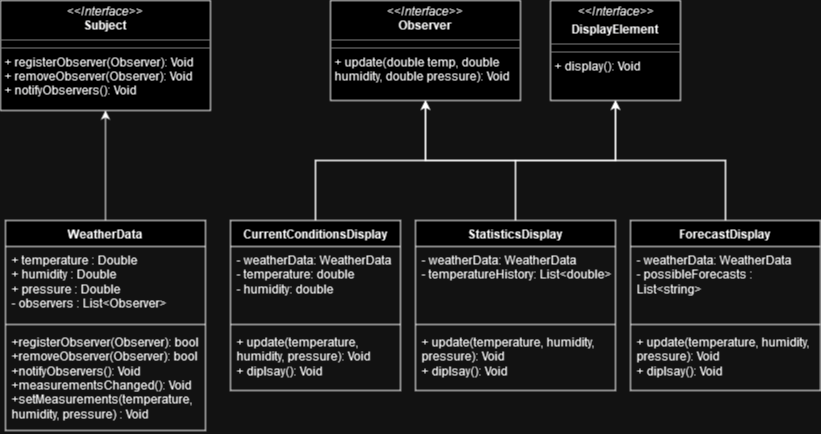

The diagram above was exported from draw.io. Its source (the exported page's mxGraphModel, read from the mxfile embedded in the PNG):
<mxGraphModel dx="1146" dy="715" grid="1" gridSize="10" guides="1" tooltips="1" connect="1" arrows="1" fold="1" page="1" pageScale="1" pageWidth="850" pageHeight="1100" math="0" shadow="0">
  <root>
    <mxCell id="0" />
    <mxCell id="1" parent="0" />
    <mxCell id="2jIEMbWioZNrl_TpCgLG-4" value="&lt;p style=&quot;margin:0px;margin-top:4px;text-align:center;&quot;&gt;&lt;i&gt;&amp;lt;&amp;lt;Interface&amp;gt;&amp;gt;&lt;/i&gt;&lt;br&gt;&lt;b&gt;Observer&lt;/b&gt;&lt;br&gt;&lt;/p&gt;&lt;hr size=&quot;1&quot;&gt;&lt;hr size=&quot;1&quot;&gt;&lt;p style=&quot;margin:0px;margin-left:4px;&quot;&gt;+ update(double temp, double humidity, double pressure): Void&lt;/p&gt;" style="verticalAlign=top;align=left;overflow=fill;fontSize=12;fontFamily=Helvetica;html=1;whiteSpace=wrap;" vertex="1" parent="1">
      <mxGeometry x="340" y="310" width="190" height="100" as="geometry" />
    </mxCell>
    <mxCell id="2jIEMbWioZNrl_TpCgLG-5" value="&lt;p style=&quot;margin:0px;margin-top:4px;text-align:center;&quot;&gt;&lt;i&gt;&amp;lt;&amp;lt;Interface&amp;gt;&amp;gt;&lt;/i&gt;&lt;br&gt;&lt;b&gt;Subject&lt;/b&gt;&lt;br&gt;&lt;/p&gt;&lt;hr size=&quot;1&quot;&gt;&lt;hr size=&quot;1&quot;&gt;&lt;p style=&quot;margin:0px;margin-left:4px;&quot;&gt;+ registerObserver(Observer): Void&lt;br&gt;+ removeObserver(Observer): Void&lt;br&gt;&lt;/p&gt;&lt;p style=&quot;margin:0px;margin-left:4px;&quot;&gt;+ notifyObservers(): Void&lt;br&gt;&lt;/p&gt;" style="verticalAlign=top;align=left;overflow=fill;fontSize=12;fontFamily=Helvetica;html=1;whiteSpace=wrap;" vertex="1" parent="1">
      <mxGeometry x="10" y="310" width="210" height="110" as="geometry" />
    </mxCell>
    <mxCell id="2jIEMbWioZNrl_TpCgLG-10" value="&lt;p style=&quot;margin:0px;margin-top:4px;text-align:center;&quot;&gt;&lt;i&gt;&amp;lt;&amp;lt;Interface&amp;gt;&amp;gt;&lt;/i&gt;&lt;/p&gt;&lt;p style=&quot;margin:0px;margin-top:4px;text-align:center;&quot;&gt;&lt;b&gt;DisplayElement&lt;/b&gt;&lt;br&gt;&lt;/p&gt;&lt;hr size=&quot;1&quot;&gt;&lt;hr size=&quot;1&quot;&gt;&lt;p style=&quot;margin:0px;margin-left:4px;&quot;&gt;+ display(): Void&lt;br&gt;&lt;/p&gt;" style="verticalAlign=top;align=left;overflow=fill;fontSize=12;fontFamily=Helvetica;html=1;whiteSpace=wrap;" vertex="1" parent="1">
      <mxGeometry x="560" y="310" width="130" height="100" as="geometry" />
    </mxCell>
    <mxCell id="2jIEMbWioZNrl_TpCgLG-33" style="edgeStyle=orthogonalEdgeStyle;rounded=0;orthogonalLoop=1;jettySize=auto;html=1;exitX=0.5;exitY=0;exitDx=0;exitDy=0;entryX=0.5;entryY=1;entryDx=0;entryDy=0;" edge="1" parent="1" source="2jIEMbWioZNrl_TpCgLG-12" target="2jIEMbWioZNrl_TpCgLG-4">
      <mxGeometry relative="1" as="geometry" />
    </mxCell>
    <mxCell id="2jIEMbWioZNrl_TpCgLG-34" style="edgeStyle=orthogonalEdgeStyle;rounded=0;orthogonalLoop=1;jettySize=auto;html=1;exitX=0.5;exitY=0;exitDx=0;exitDy=0;entryX=0.5;entryY=1;entryDx=0;entryDy=0;" edge="1" parent="1" source="2jIEMbWioZNrl_TpCgLG-12" target="2jIEMbWioZNrl_TpCgLG-10">
      <mxGeometry relative="1" as="geometry" />
    </mxCell>
    <mxCell id="2jIEMbWioZNrl_TpCgLG-12" value="CurrentConditionsDisplay" style="swimlane;fontStyle=1;align=center;verticalAlign=top;childLayout=stackLayout;horizontal=1;startSize=26;horizontalStack=0;resizeParent=1;resizeParentMax=0;resizeLast=0;collapsible=1;marginBottom=0;whiteSpace=wrap;html=1;" vertex="1" parent="1">
      <mxGeometry x="240" y="530" width="170" height="170" as="geometry" />
    </mxCell>
    <mxCell id="2jIEMbWioZNrl_TpCgLG-13" value="&lt;div&gt;- weatherData: WeatherData&lt;br&gt;&lt;/div&gt;&lt;div&gt;- temperature: double&lt;/div&gt;&lt;div&gt;- humidity: double&lt;br&gt;&lt;/div&gt;" style="text;strokeColor=none;fillColor=none;align=left;verticalAlign=top;spacingLeft=4;spacingRight=4;overflow=hidden;rotatable=0;points=[[0,0.5],[1,0.5]];portConstraint=eastwest;whiteSpace=wrap;html=1;" vertex="1" parent="2jIEMbWioZNrl_TpCgLG-12">
      <mxGeometry y="26" width="170" height="74" as="geometry" />
    </mxCell>
    <mxCell id="2jIEMbWioZNrl_TpCgLG-14" value="" style="line;strokeWidth=1;fillColor=none;align=left;verticalAlign=middle;spacingTop=-1;spacingLeft=3;spacingRight=3;rotatable=0;labelPosition=right;points=[];portConstraint=eastwest;strokeColor=inherit;" vertex="1" parent="2jIEMbWioZNrl_TpCgLG-12">
      <mxGeometry y="100" width="170" height="8" as="geometry" />
    </mxCell>
    <mxCell id="2jIEMbWioZNrl_TpCgLG-15" value="&lt;div&gt;+ update(temperature, humidity, pressure): Void&lt;/div&gt;&lt;div&gt;+ diplsay(): Void&lt;br&gt;&lt;/div&gt;" style="text;strokeColor=none;fillColor=none;align=left;verticalAlign=top;spacingLeft=4;spacingRight=4;overflow=hidden;rotatable=0;points=[[0,0.5],[1,0.5]];portConstraint=eastwest;whiteSpace=wrap;html=1;" vertex="1" parent="2jIEMbWioZNrl_TpCgLG-12">
      <mxGeometry y="108" width="170" height="62" as="geometry" />
    </mxCell>
    <mxCell id="2jIEMbWioZNrl_TpCgLG-22" value="" style="edgeStyle=orthogonalEdgeStyle;rounded=0;orthogonalLoop=1;jettySize=auto;html=1;" edge="1" parent="1" source="2jIEMbWioZNrl_TpCgLG-18" target="2jIEMbWioZNrl_TpCgLG-5">
      <mxGeometry relative="1" as="geometry" />
    </mxCell>
    <mxCell id="2jIEMbWioZNrl_TpCgLG-18" value="WeatherData" style="swimlane;fontStyle=1;align=center;verticalAlign=top;childLayout=stackLayout;horizontal=1;startSize=26;horizontalStack=0;resizeParent=1;resizeParentMax=0;resizeLast=0;collapsible=1;marginBottom=0;whiteSpace=wrap;html=1;" vertex="1" parent="1">
      <mxGeometry x="15" y="530" width="200" height="210" as="geometry" />
    </mxCell>
    <mxCell id="2jIEMbWioZNrl_TpCgLG-19" value="&lt;div&gt;+ temperature : Double&lt;/div&gt;&lt;div&gt;+ humidity : Double&lt;/div&gt;&lt;div&gt;+ pressure : Double&lt;/div&gt;&lt;div&gt;- observers : List&amp;lt;Observer&amp;gt;&lt;br&gt;&lt;/div&gt;" style="text;strokeColor=none;fillColor=none;align=left;verticalAlign=top;spacingLeft=4;spacingRight=4;overflow=hidden;rotatable=0;points=[[0,0.5],[1,0.5]];portConstraint=eastwest;whiteSpace=wrap;html=1;" vertex="1" parent="2jIEMbWioZNrl_TpCgLG-18">
      <mxGeometry y="26" width="200" height="74" as="geometry" />
    </mxCell>
    <mxCell id="2jIEMbWioZNrl_TpCgLG-20" value="" style="line;strokeWidth=1;fillColor=none;align=left;verticalAlign=middle;spacingTop=-1;spacingLeft=3;spacingRight=3;rotatable=0;labelPosition=right;points=[];portConstraint=eastwest;strokeColor=inherit;" vertex="1" parent="2jIEMbWioZNrl_TpCgLG-18">
      <mxGeometry y="100" width="200" height="8" as="geometry" />
    </mxCell>
    <mxCell id="2jIEMbWioZNrl_TpCgLG-21" value="&lt;div&gt;+registerObserver(Observer): bool&lt;/div&gt;&lt;div&gt;+removeObserver(Observer): bool&lt;/div&gt;&lt;div&gt;+notifyObservers(): Void&lt;/div&gt;&lt;div&gt;+measurementsChanged(): Void&lt;br&gt;&lt;/div&gt;&lt;div&gt;+setMeasurements(temperature, humidity, pressure) : Void&lt;br&gt;&lt;/div&gt;" style="text;strokeColor=none;fillColor=none;align=left;verticalAlign=top;spacingLeft=4;spacingRight=4;overflow=hidden;rotatable=0;points=[[0,0.5],[1,0.5]];portConstraint=eastwest;whiteSpace=wrap;html=1;" vertex="1" parent="2jIEMbWioZNrl_TpCgLG-18">
      <mxGeometry y="108" width="200" height="102" as="geometry" />
    </mxCell>
    <mxCell id="2jIEMbWioZNrl_TpCgLG-35" style="edgeStyle=orthogonalEdgeStyle;rounded=0;orthogonalLoop=1;jettySize=auto;html=1;exitX=0.5;exitY=0;exitDx=0;exitDy=0;entryX=0.5;entryY=1;entryDx=0;entryDy=0;" edge="1" parent="1" source="2jIEMbWioZNrl_TpCgLG-25" target="2jIEMbWioZNrl_TpCgLG-4">
      <mxGeometry relative="1" as="geometry" />
    </mxCell>
    <mxCell id="2jIEMbWioZNrl_TpCgLG-36" style="edgeStyle=orthogonalEdgeStyle;rounded=0;orthogonalLoop=1;jettySize=auto;html=1;exitX=0.5;exitY=0;exitDx=0;exitDy=0;entryX=0.5;entryY=1;entryDx=0;entryDy=0;" edge="1" parent="1" source="2jIEMbWioZNrl_TpCgLG-25" target="2jIEMbWioZNrl_TpCgLG-10">
      <mxGeometry relative="1" as="geometry" />
    </mxCell>
    <mxCell id="2jIEMbWioZNrl_TpCgLG-25" value="StatisticsDisplay" style="swimlane;fontStyle=1;align=center;verticalAlign=top;childLayout=stackLayout;horizontal=1;startSize=26;horizontalStack=0;resizeParent=1;resizeParentMax=0;resizeLast=0;collapsible=1;marginBottom=0;whiteSpace=wrap;html=1;" vertex="1" parent="1">
      <mxGeometry x="425" y="530" width="200" height="170" as="geometry" />
    </mxCell>
    <mxCell id="2jIEMbWioZNrl_TpCgLG-26" value="&lt;div&gt;- weatherData: WeatherData&lt;br&gt;&lt;/div&gt;&lt;div&gt;- temperatureHistory: List&amp;lt;double&amp;gt;&lt;br&gt;&lt;/div&gt;" style="text;strokeColor=none;fillColor=none;align=left;verticalAlign=top;spacingLeft=4;spacingRight=4;overflow=hidden;rotatable=0;points=[[0,0.5],[1,0.5]];portConstraint=eastwest;whiteSpace=wrap;html=1;" vertex="1" parent="2jIEMbWioZNrl_TpCgLG-25">
      <mxGeometry y="26" width="200" height="74" as="geometry" />
    </mxCell>
    <mxCell id="2jIEMbWioZNrl_TpCgLG-27" value="" style="line;strokeWidth=1;fillColor=none;align=left;verticalAlign=middle;spacingTop=-1;spacingLeft=3;spacingRight=3;rotatable=0;labelPosition=right;points=[];portConstraint=eastwest;strokeColor=inherit;" vertex="1" parent="2jIEMbWioZNrl_TpCgLG-25">
      <mxGeometry y="100" width="200" height="8" as="geometry" />
    </mxCell>
    <mxCell id="2jIEMbWioZNrl_TpCgLG-28" value="&lt;div&gt;+ update(temperature, humidity, pressure): Void&lt;/div&gt;&lt;div&gt;+ diplsay(): Void&lt;br&gt;&lt;/div&gt;" style="text;strokeColor=none;fillColor=none;align=left;verticalAlign=top;spacingLeft=4;spacingRight=4;overflow=hidden;rotatable=0;points=[[0,0.5],[1,0.5]];portConstraint=eastwest;whiteSpace=wrap;html=1;" vertex="1" parent="2jIEMbWioZNrl_TpCgLG-25">
      <mxGeometry y="108" width="200" height="62" as="geometry" />
    </mxCell>
    <mxCell id="2jIEMbWioZNrl_TpCgLG-37" style="edgeStyle=orthogonalEdgeStyle;rounded=0;orthogonalLoop=1;jettySize=auto;html=1;exitX=0.5;exitY=0;exitDx=0;exitDy=0;entryX=0.5;entryY=1;entryDx=0;entryDy=0;" edge="1" parent="1" source="2jIEMbWioZNrl_TpCgLG-29" target="2jIEMbWioZNrl_TpCgLG-4">
      <mxGeometry relative="1" as="geometry" />
    </mxCell>
    <mxCell id="2jIEMbWioZNrl_TpCgLG-38" style="edgeStyle=orthogonalEdgeStyle;rounded=0;orthogonalLoop=1;jettySize=auto;html=1;exitX=0.5;exitY=0;exitDx=0;exitDy=0;entryX=0.5;entryY=1;entryDx=0;entryDy=0;" edge="1" parent="1" source="2jIEMbWioZNrl_TpCgLG-29" target="2jIEMbWioZNrl_TpCgLG-10">
      <mxGeometry relative="1" as="geometry" />
    </mxCell>
    <mxCell id="2jIEMbWioZNrl_TpCgLG-29" value="ForecastDisplay" style="swimlane;fontStyle=1;align=center;verticalAlign=top;childLayout=stackLayout;horizontal=1;startSize=26;horizontalStack=0;resizeParent=1;resizeParentMax=0;resizeLast=0;collapsible=1;marginBottom=0;whiteSpace=wrap;html=1;" vertex="1" parent="1">
      <mxGeometry x="640" y="530" width="190" height="170" as="geometry" />
    </mxCell>
    <mxCell id="2jIEMbWioZNrl_TpCgLG-30" value="&lt;div&gt;- weatherData: WeatherData&lt;br&gt;&lt;/div&gt;&lt;div&gt;- possibleForecasts : List&amp;lt;string&amp;gt;&lt;br&gt;&lt;/div&gt;" style="text;strokeColor=none;fillColor=none;align=left;verticalAlign=top;spacingLeft=4;spacingRight=4;overflow=hidden;rotatable=0;points=[[0,0.5],[1,0.5]];portConstraint=eastwest;whiteSpace=wrap;html=1;" vertex="1" parent="2jIEMbWioZNrl_TpCgLG-29">
      <mxGeometry y="26" width="190" height="74" as="geometry" />
    </mxCell>
    <mxCell id="2jIEMbWioZNrl_TpCgLG-31" value="" style="line;strokeWidth=1;fillColor=none;align=left;verticalAlign=middle;spacingTop=-1;spacingLeft=3;spacingRight=3;rotatable=0;labelPosition=right;points=[];portConstraint=eastwest;strokeColor=inherit;" vertex="1" parent="2jIEMbWioZNrl_TpCgLG-29">
      <mxGeometry y="100" width="190" height="8" as="geometry" />
    </mxCell>
    <mxCell id="2jIEMbWioZNrl_TpCgLG-32" value="&lt;div&gt;+ update(temperature, humidity, pressure): Void&lt;/div&gt;&lt;div&gt;+ diplsay(): Void&lt;br&gt;&lt;/div&gt;" style="text;strokeColor=none;fillColor=none;align=left;verticalAlign=top;spacingLeft=4;spacingRight=4;overflow=hidden;rotatable=0;points=[[0,0.5],[1,0.5]];portConstraint=eastwest;whiteSpace=wrap;html=1;" vertex="1" parent="2jIEMbWioZNrl_TpCgLG-29">
      <mxGeometry y="108" width="190" height="62" as="geometry" />
    </mxCell>
  </root>
</mxGraphModel>